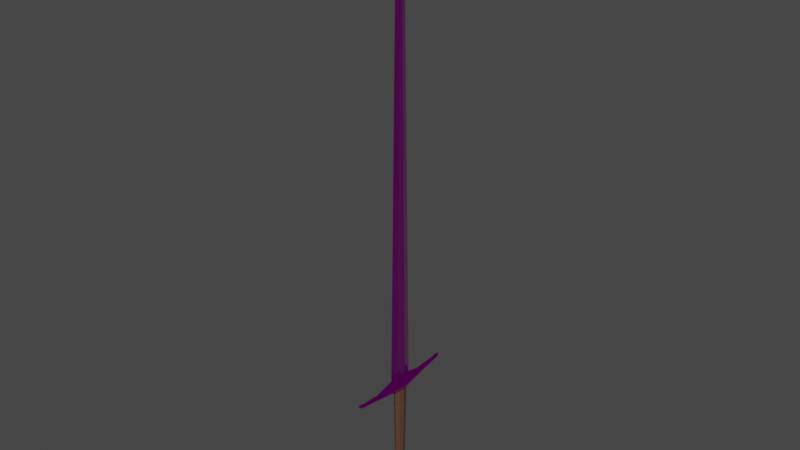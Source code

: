 # Source: longsword.blend  (saved by Blender 5.0.119; exported with 4.5.12 LTS)
import bpy
from mathutils import Matrix  # noqa: F401  (used for matrix-valued properties, if any)

bpy.ops.wm.read_factory_settings(use_empty=True)
scene = bpy.context.scene
scene.name = 'Scene'

# ---- collections
col_collection = bpy.data.collections.new('Collection'); scene.collection.children.link(col_collection)

# ---- images (referenced by path relative to the original .blend; pixels are not part of the script)
import os
ASSET_DIR = os.environ.get("B2B_ASSET_DIR", "")  # directory of the original .blend (textures are referenced by path, not embedded)
HERE = os.path.dirname(os.path.abspath(__file__))  # packed textures are extracted next to this script under _unpacked/

def load_image(name, relpath, width, height, colorspace="sRGB"):
    """Load a texture the original file referenced (path relative to the .blend, or extracted next to this script)."""
    p = next((c for c in (os.path.join(HERE, relpath), os.path.join(ASSET_DIR, relpath)) if relpath and os.path.exists(c)), "")
    if p:
        img = bpy.data.images.load(p, check_existing=True)
        img.name = name
    else:  # same state as the original file: an image datablock whose file is absent (Cycles renders it pink)
        img = bpy.data.images.new(name, width, height)
        img.source = "FILE"
        img.filepath = "//" + (relpath or name)
    img.colorspace_settings.name = colorspace
    return img
img_weapon1_diffuse_png = load_image('weapon1_diffuse.png', 'weapon1_diffuse.png', 1024, 1024, 'sRGB')
img_weapon1_occlusionroughnessmetallic_png = load_image('weapon1_occlusionRoughnessMetallic.png', 'weapon1_occlusionRoughnessMetallic.png', 1024, 1024, 'Non-Color')
img_weapon1_normal_png = load_image('weapon1_normal.png', 'weapon1_normal.png', 1024, 1024, 'Non-Color')

# ---- materials (node trees are filled in below, after node groups)
mat_material = bpy.data.materials.new('Material')
mat_material.use_backface_culling_lightprobe_volume = False
mat_material_001 = bpy.data.materials.new('Material.001')
mat_material_001.use_backface_culling_lightprobe_volume = False

# ---- material node trees
mat_material.use_nodes = True; mat_material.node_tree.nodes.clear()
_N = mat_material.node_tree.nodes; _L = mat_material.node_tree.links
n0 = _N.new('ShaderNodeBsdfPrincipled'); n0.name = 'Principled BSDF'; n0.location = (10, 300)
n0.distribution = 'GGX'
n0.subsurface_method = 'RANDOM_WALK_SKIN'
n0.inputs[3].default_value = 1.45
n0.inputs[27].default_value = (0.0, 0.0, 0.0, 1.0)
n0.inputs[28].default_value = 1.0
n1 = _N.new('ShaderNodeOutputMaterial'); n1.name = 'Material Output'; n1.location = (300, 300)
n2 = _N.new('ShaderNodeTexImage'); n2.name = 'Image Texture'; n2.location = (-355, 273)
n2.hide = True
n2.image = img_weapon1_diffuse_png
n3 = _N.new('ShaderNodeTexImage'); n3.name = 'Image Texture.001'; n3.location = (-636, 204)
n3.hide = True
n3.image = img_weapon1_occlusionroughnessmetallic_png
n4 = _N.new('ShaderNodeSeparateColor'); n4.name = 'Separate Color'; n4.location = (-299, 218)
n4.hide = True
n5 = _N.new('ShaderNodeTexImage'); n5.name = 'Image Texture.002'; n5.location = (-637, 116)
n5.hide = True
n5.image = img_weapon1_normal_png
n6 = _N.new('ShaderNodeNormalMap'); n6.name = 'Normal Map'; n6.location = (-240, 143)
n6.hide = True
_L.new(n0.outputs[0], n1.inputs[0])
_L.new(n2.outputs[0], n0.inputs[0])
_L.new(n3.outputs[0], n4.inputs[0])
_L.new(n4.outputs[1], n0.inputs[2])
_L.new(n4.outputs[2], n0.inputs[1])
_L.new(n6.outputs[0], n0.inputs[5])
_L.new(n5.outputs[0], n6.inputs[1])
n1.is_active_output = True
mat_material_001.use_nodes = True; mat_material_001.node_tree.nodes.clear()
_N = mat_material_001.node_tree.nodes; _L = mat_material_001.node_tree.links
n0 = _N.new('ShaderNodeBsdfPrincipled'); n0.name = 'Principled BSDF'; n0.location = (10, 300)
n0.distribution = 'GGX'
n0.subsurface_method = 'RANDOM_WALK_SKIN'
n0.inputs[0].default_value = (0.09195, 0.0396, 0.02388, 1.0)
n0.inputs[2].default_value = 1.0
n0.inputs[3].default_value = 1.45
n0.inputs[27].default_value = (0.0, 0.0, 0.0, 1.0)
n0.inputs[28].default_value = 1.0
n1 = _N.new('ShaderNodeOutputMaterial'); n1.name = 'Material Output'; n1.location = (300, 300)
_L.new(n0.outputs[0], n1.inputs[0])
n1.is_active_output = True

# ---- world
world_world = bpy.data.worlds.new('World'); scene.world = world_world
world_world.use_nodes = True; world_world.node_tree.nodes.clear()
_N = world_world.node_tree.nodes; _L = world_world.node_tree.links
n0 = _N.new('ShaderNodeOutputWorld'); n0.name = 'World Output'; n0.location = (300, 300)
n1 = _N.new('ShaderNodeBackground'); n1.name = 'Background'; n1.location = (10, 300)
n1.inputs[0].default_value = (0.05088, 0.05088, 0.05088, 1.0)
_L.new(n1.outputs[0], n0.inputs[0])
n0.is_active_output = True
world_world.color = (0.05088, 0.05088, 0.05088)
world_world.use_sun_shadow = False
world_world.sun_shadow_jitter_overblur = 0.0

# ---- meshes
me_cube_002 = bpy.data.meshes.new('Cube.002')
me_cube_002.from_pydata([(-1.131e-10, 0.02497, 0.0877), (-0.004812, 2.775e-06, 0.0877), (4.373e-10, 0.01238, 0.8037), (-0.001665, 2.761e-06, 0.8037), (-0.006332, 0.006033, 0.0877), (-0.002136, 0.002875, 0.8037), (-0.005343, 0.0132, 0.0877), (-0.002599, 0.01973, 0.0877), (-0.006249, 0.005747, 0.0877), (2.07e-09, -0.02496, 0.0877), (1.519e-09, -0.01237, 0.8037), (-0.006332, -0.006027, 0.0877), (-0.002136, -0.00287, 0.8037), (-0.005343, -0.0132, 0.0877), (-0.002599, -0.01973, 0.0877), (-0.006247, -0.005737, 0.0877), (0.004812, 2.775e-06, 0.0877), (0.001665, 2.761e-06, 0.8037), (-3.841e-05, 3.047e-06, 0.9898), (0.006332, 0.006033, 0.0877), (0.002136, 0.002875, 0.8037), (0.002599, 0.01973, 0.0877), (0.006249, 0.005747, 0.0877), (0.006332, -0.006027, 0.0877), (0.002136, -0.00287, 0.8037), (0.005343, -0.0132, 0.0877), (0.002599, -0.01973, 0.0877), (0.006247, -0.005737, 0.0877), (0.006711, 2.776e-06, -0.1174), (0.006711, -0.01584, -0.124), (0.006711, -0.0224, -0.1398), (0.006711, -0.01584, -0.1557), (0.006711, 2.778e-06, -0.1622), (0.006711, 0.01584, -0.1557), (0.006711, 0.02241, -0.1398), (0.006711, 0.01584, -0.124), (0.009718, 2.776e-06, -0.1263), (0.009718, -0.009585, -0.1303), (0.009718, -0.01356, -0.1398), (0.009718, -0.009585, -0.1494), (0.009718, 2.777e-06, -0.1534), (0.009718, 0.00959, -0.1494), (0.009718, 0.01356, -0.1398), (0.009718, 0.00959, -0.1303), (-0.006711, 2.775e-06, -0.1174), (-0.006711, -0.01584, -0.124), (-0.006711, -0.0224, -0.1398), (-0.006711, -0.01584, -0.1557), (-0.006711, 2.777e-06, -0.1622), (-0.006711, 0.01584, -0.1557), (-0.006711, 0.02241, -0.1398), (-0.006711, 0.01584, -0.124), (-0.009718, 2.775e-06, -0.1263), (-0.009718, -0.009585, -0.1303), (-0.009718, -0.01356, -0.1398), (-0.009718, -0.009585, -0.1494), (-0.009718, 2.776e-06, -0.1534), (-0.009718, 0.00959, -0.1494), (-0.009718, 0.01356, -0.1398), (-0.009718, 0.00959, -0.1303), (-0.007012, 2.821e-06, -0.1283), (-0.01005, 2.819e-06, 0.0826), (-0.004958, 0.007016, -0.1283), (-0.007107, 0.01006, 0.0826), (1.126e-08, 0.00992, -0.1283), (1.108e-08, 0.01422, 0.0826), (0.004958, 0.007016, -0.1283), (0.007107, 0.01006, 0.0826), (0.007012, 2.82e-06, -0.1283), (0.01005, 2.819e-06, 0.0826), (0.004958, -0.00701, -0.1283), (0.007107, -0.01005, 0.0826), (1.174e-08, -0.009915, -0.1283), (1.177e-08, -0.01421, 0.0826), (-0.004958, -0.00701, -0.1283), (-0.007107, -0.01005, 0.0826), (-0.006605, 0.009346, 0.03388), (1.113e-08, 0.01322, 0.03388), (0.006605, 0.009346, 0.03388), (0.009342, 2.819e-06, 0.03388), (0.006605, -0.00934, 0.03388), (1.176e-08, -0.01321, 0.03388), (-0.006605, -0.00934, 0.03388), (-0.009341, 2.82e-06, 0.03388), (-0.009405, 2.82e-06, 0.03791), (-0.00665, 0.009409, 0.03791), (1.112e-08, 0.0133, 0.03791), (0.00665, 0.009409, 0.03791), (0.009405, 2.819e-06, 0.03791), (0.00665, -0.009403, 0.03791), (1.176e-08, -0.0133, 0.03791), (-0.00665, -0.009403, 0.03791), (-0.01004, 2.819e-06, 0.0359), (-0.007098, 0.01004, 0.0359), (1.109e-08, 0.0142, 0.0359), (0.007098, 0.01004, 0.0359), (0.01004, 2.819e-06, 0.0359), (0.007098, -0.01004, 0.0359), (1.178e-08, -0.0142, 0.0359), (-0.007098, -0.01004, 0.0359), (-0.007575, 2.82e-06, -0.08901), (-0.005357, 0.007579, -0.08901), (1.123e-08, 0.01072, -0.08901), (0.005357, 0.007579, -0.08901), (0.007575, 2.82e-06, -0.08901), (0.005357, -0.007574, -0.08901), (1.175e-08, -0.01071, -0.08901), (-0.005357, -0.007574, -0.08901), (-0.005328, 0.007539, -0.09192), (1.123e-08, 0.01066, -0.09192), (0.005328, 0.007539, -0.09192), (0.007535, 2.82e-06, -0.09192), (0.005328, -0.007533, -0.09192), (1.175e-08, -0.01065, -0.09192), (-0.005328, -0.007533, -0.09192), (-0.007535, 2.82e-06, -0.09192), (-0.008051, 2.82e-06, -0.09049), (-0.005693, 0.008055, -0.09049), (1.121e-08, 0.01139, -0.09049), (0.005693, 0.008055, -0.09049), (0.008051, 2.82e-06, -0.09049), (0.005693, -0.008049, -0.09049), (1.176e-08, -0.01138, -0.09049), (-0.005693, -0.008049, -0.09049), (0.002328, 0.06094, 0.08914), (0.002144, 0.06094, 0.08246), (0.0006832, 0.1093, 0.09696), (0.01111, 2.776e-06, 0.07682), (0.007471, 2.775e-06, 0.09889), (0.01413, 2.776e-06, 0.08695), (0.0025, 0.1123, 0.09409), (0.006279, 0.06121, 0.08656), (-3.912e-09, 0.1119, 0.09093), (-1.685e-09, 0.06094, 0.08246), (-3.912e-09, 0.1119, 0.09082), (9.782e-10, 2.775e-06, 0.07682), (0.0009236, 0.1063, 0.0876), (0.00126, 0.1043, 0.09465), (0.004061, 0.106, 0.09113), (-3.667e-09, 0.1063, 0.0876), (-0.002328, 0.06094, 0.08914), (-0.002144, 0.06094, 0.08246), (-0.0006832, 0.1093, 0.09696), (-0.01111, 2.775e-06, 0.07682), (-0.007471, 2.775e-06, 0.09889), (-0.01413, 2.774e-06, 0.08695), (-0.0025, 0.1123, 0.09409), (-0.006279, 0.06121, 0.08656), (-0.0009236, 0.1063, 0.0876), (-0.00126, 0.1043, 0.09465), (-0.004061, 0.106, 0.09113), (0.002328, -0.06094, 0.08914), (0.002144, -0.06094, 0.08246), (0.0006832, -0.1093, 0.09696), (0.0025, -0.1123, 0.09409), (0.006279, -0.06121, 0.08656), (5.868e-09, -0.1119, 0.09093), (3.642e-09, -0.06094, 0.08246), (5.869e-09, -0.1119, 0.09082), (0.0009236, -0.1063, 0.0876), (0.00126, -0.1043, 0.09465), (0.004061, -0.106, 0.09113), (5.624e-09, -0.1063, 0.0876), (-0.002328, -0.06094, 0.08914), (-0.002144, -0.06094, 0.08246), (-0.0006832, -0.1093, 0.09696), (-0.0025, -0.1123, 0.09409), (-0.006279, -0.06121, 0.08656), (-0.0009236, -0.1063, 0.0876), (-0.00126, -0.1043, 0.09465), (-0.004061, -0.106, 0.09113), (-0.004785, 2.775e-06, 0.09487), (-0.006296, 0.006049, 0.09487), (-1.158e-10, 0.02503, 0.09487), (-0.005313, 0.01324, 0.09487), (-0.002584, 0.01978, 0.09487), (-0.006213, 0.005762, 0.09487), (-0.006296, -0.006043, 0.09487), (2.072e-09, -0.02503, 0.09487), (-0.005313, -0.01323, 0.09487), (-0.002584, -0.01978, 0.09487), (-0.006212, -0.005752, 0.09487), (0.004785, 2.775e-06, 0.09487), (0.006296, 0.006049, 0.09487), (0.002584, 0.01978, 0.09487), (0.006213, 0.005762, 0.09487), (0.006296, -0.006043, 0.09487), (0.005313, -0.01323, 0.09487), (0.002584, -0.01978, 0.09487), (0.006212, -0.005752, 0.09487)], [], [(175, 174, 172, 5, 2, 173), (5, 172, 176, 171, 3), (179, 180, 178, 10, 12, 177), (189, 182, 17, 24, 186), (2, 20, 183, 184, 173), (17, 182, 185, 183, 20), (19, 21, 184, 183), (188, 187, 186, 24, 10, 178), (3, 171, 181, 177, 12), (24, 17, 18), (10, 24, 18), (36, 37, 38, 39, 40, 41, 42, 43), (35, 51, 44, 28), (28, 44, 45, 29), (31, 47, 48, 32), (34, 50, 51, 35), (30, 46, 47, 31), (33, 49, 50, 34), (29, 45, 46, 30), (32, 48, 49, 33), (75, 61, 84, 91), (52, 59, 58, 57, 56, 55, 54, 53), (36, 28, 29, 37), (40, 32, 33, 41), (37, 29, 30, 38), (41, 33, 34, 42), (38, 30, 31, 39), (55, 56, 48, 47), (42, 34, 35, 43), (39, 31, 32, 40), (54, 55, 47, 46), (58, 59, 51, 50), (43, 35, 28, 36), (52, 53, 45, 44), (56, 57, 49, 48), (53, 54, 46, 45), (57, 58, 50, 49), (85, 93, 92, 84), (86, 94, 93, 85), (87, 95, 94, 86), (88, 96, 95, 87), (89, 97, 96, 88), (90, 98, 97, 89), (91, 99, 98, 90), (91, 84, 92, 99), (122, 123, 114, 113), (121, 122, 113, 112), (120, 121, 112, 111), (119, 120, 111, 110), (118, 119, 110, 109), (117, 118, 109, 108), (116, 117, 108, 115), (83, 76, 101, 100), (101, 117, 116, 100), (102, 118, 117, 101), (103, 119, 118, 102), (104, 120, 119, 103), (105, 121, 120, 104), (106, 122, 121, 105), (107, 123, 122, 106), (107, 100, 116, 123), (76, 77, 102, 101), (77, 78, 103, 102), (78, 79, 104, 103), (79, 80, 105, 104), (80, 81, 106, 105), (81, 82, 107, 106), (82, 83, 100, 107), (61, 63, 85, 84), (114, 115, 60, 74), (73, 75, 91, 90), (71, 73, 90, 89), (69, 71, 89, 88), (67, 69, 88, 87), (65, 67, 87, 86), (63, 65, 86, 85), (113, 114, 74, 72), (92, 93, 76, 83), (93, 94, 77, 76), (94, 95, 78, 77), (95, 96, 79, 78), (96, 97, 80, 79), (97, 98, 81, 80), (98, 99, 82, 81), (99, 92, 83, 82), (59, 52, 44, 51), (108, 109, 64, 62), (109, 110, 66, 64), (110, 111, 68, 66), (111, 112, 70, 68), (112, 113, 72, 70), (115, 108, 62, 60), (139, 134, 136), (141, 148, 139, 133), (138, 131, 125, 136), (126, 142, 149, 137), (131, 129, 127, 125), (130, 126, 137, 138), (137, 149, 140, 124), (141, 133, 135, 143), (150, 149, 142, 146), (12, 10, 18), (124, 128, 129, 131), (138, 137, 124, 131), (130, 138, 136, 134, 132), (145, 147, 141, 143), (146, 130, 132), (139, 148, 134), (147, 150, 148, 141), (124, 140, 144, 128), (146, 142, 126, 130), (152, 159, 162, 157), (123, 116, 115, 114), (144, 140, 147, 145), (140, 149, 150, 147), (150, 146, 132, 134, 148), (162, 159, 158), (157, 162, 168, 164), (155, 161, 159, 152), (160, 169, 165, 153), (129, 155, 152, 127), (161, 160, 153, 154), (163, 169, 160, 151), (135, 157, 164, 143), (166, 165, 169, 170), (20, 2, 18), (128, 151, 155, 129), (151, 160, 161, 155), (161, 154, 156, 158, 159), (167, 145, 143, 164), (133, 139, 136, 125), (154, 166, 156), (162, 158, 168), (170, 167, 164, 168), (163, 151, 128, 144), (154, 153, 165, 166), (135, 133, 125, 127), (163, 144, 145, 167), (170, 169, 163, 167), (166, 170, 168, 158, 156), (152, 157, 135, 127), (16, 182, 189, 27), (25, 187, 188, 26), (23, 186, 187, 25), (27, 189, 186, 23), (26, 188, 178, 9), (16, 22, 185, 182), (2, 5, 18), (22, 19, 183, 185), (21, 0, 173, 184), (1, 15, 181, 171), (13, 14, 180, 179), (11, 13, 179, 177), (15, 11, 177, 181), (14, 9, 178, 180), (1, 171, 176, 8), (6, 174, 175, 7), (4, 172, 174, 6), (8, 176, 172, 4), (7, 175, 173, 0), (20, 18, 17), (5, 3, 18), (12, 18, 3)])
me_cube_002.polygons.foreach_set('material_index', [0, 0, 0, 0, 0, 0, 0, 0, 0, 0, 0, 0, 0, 0, 0, 0, 0, 0, 0, 0, 1, 0, 0, 0, 0, 0, 0, 0, 0, 0, 0, 0, 0, 0, 0, 0, 0, 1, 1, 1, 1, 1, 1, 1, 1, 1, 1, 1, 1, 1, 1, 1, 1, 1, 1, 1, 1, 1, 1, 1, 1, 1, 1, 1, 1, 1, 1, 1, 1, 1, 1, 1, 1, 1, 1, 1, 1, 1, 1, 1, 1, 1, 1, 1, 1, 0, 1, 1, 1, 1, 1, 1, 0, 0, 0, 0, 0, 0, 0, 0, 0, 0, 0, 0, 0, 0, 0, 0, 0, 0, 0, 0, 1, 0, 0, 0, 0, 0, 0, 0, 0, 0, 0, 0, 0, 0, 0, 0, 0, 0, 0, 0, 0, 0, 0, 0, 0, 0, 0, 0, 0, 0, 0, 0, 0, 0, 0, 0, 0, 0, 0, 0, 0, 0, 0, 0, 0, 0, 0, 0, 0, 0, 0])
_uv = me_cube_002.uv_layers.new(name='UVMap')
_uv.uv.foreach_set('vector', [0.1524, 0.04955, 0.1434, 0.04955, 0.1335, 0.04955, 0.1291, 1.028, 0.1422, 1.028, 0.1597, 0.04955, 0.1291, 1.028, 0.1335, 0.04955, 0.1331, 0.04955, 0.1251, 0.04955, 0.1251, 1.028, 0.1068, 0.04955, 0.0978, 0.04955, 0.09056, 0.04955, 0.108, 1.028, 0.1211, 1.028, 0.1168, 0.04955, 0.1172, 0.04955, 0.1251, 0.04955, 0.1251, 1.028, 0.1211, 1.028, 0.1168, 0.04955, 0.1422, 1.028, 0.1291, 1.028, 0.1335, 0.04955, 0.1524, 0.04955, 0.1597, 0.04955, 0.1251, 1.028, 0.1251, 0.04955, 0.1331, 0.04955, 0.1335, 0.04955, 0.1291, 1.028, 0.1334, 0.03966, 0.1523, 0.03966, 0.1524, 0.04955, 0.1335, 0.04955, 0.0978, 0.04955, 0.1068, 0.04955, 0.1168, 0.04955, 0.1211, 1.028, 0.108, 1.028, 0.09056, 0.04955, 0.1251, 1.028, 0.1251, 0.04955, 0.1172, 0.04955, 0.1168, 0.04955, 0.1211, 1.028, 0.1211, 1.028, 0.1251, 1.028, 0.1251, 1.285, 0.108, 1.028, 0.1211, 1.028, 0.1251, 1.285, 0.1202, 0.1195, 0.1032, 0.1124, 0.0961, 0.0954, 0.1032, 0.07836, 0.1202, 0.0713, 0.1372, 0.07836, 0.1443, 0.0954, 0.1372, 0.1124, 0.1484, 0.08347, 0.1484, 0.1073, 0.1202, 0.1073, 0.1202, 0.08347, 0.1202, 0.08347, 0.1202, 0.1073, 0.09204, 0.1073, 0.09204, 0.08347, 0.09204, 0.08347, 0.09204, 0.1073, 0.1202, 0.1073, 0.1202, 0.08347, 0.1083, 0.0954, 0.1321, 0.0954, 0.1321, 0.1236, 0.1083, 0.1236, 0.1083, 0.0954, 0.1321, 0.0954, 0.1321, 0.06724, 0.1083, 0.06724, 0.1083, 0.06724, 0.1321, 0.06724, 0.1321, 0.0954, 0.1083, 0.0954, 0.1083, 0.1236, 0.1321, 0.1236, 0.1321, 0.0954, 0.1083, 0.0954, 0.1202, 0.08347, 0.1202, 0.1073, 0.1484, 0.1073, 0.1484, 0.08347, 0.3689, 0.8575, 0.3822, 0.8575, 0.3822, 0.7984, 0.3697, 0.7984, 0.1202, 0.1195, 0.1372, 0.1124, 0.1443, 0.0954, 0.1372, 0.07836, 0.1202, 0.0713, 0.1032, 0.07836, 0.0961, 0.0954, 0.1032, 0.1124, 0.1202, 0.1195, 0.1202, 0.1352, 0.09204, 0.1236, 0.1032, 0.1124, 0.1202, 0.0713, 0.1202, 0.05557, 0.1484, 0.06724, 0.1372, 0.07836, 0.1032, 0.1124, 0.09204, 0.1236, 0.08038, 0.0954, 0.0961, 0.0954, 0.1372, 0.07836, 0.1484, 0.06724, 0.16, 0.0954, 0.1443, 0.0954, 0.0961, 0.0954, 0.08038, 0.0954, 0.09204, 0.06724, 0.1032, 0.07836, 0.1032, 0.07836, 0.1202, 0.0713, 0.1202, 0.05557, 0.09204, 0.06724, 0.1443, 0.0954, 0.16, 0.0954, 0.1484, 0.1236, 0.1372, 0.1124, 0.1032, 0.07836, 0.09204, 0.06724, 0.1202, 0.05557, 0.1202, 0.0713, 0.0961, 0.0954, 0.1032, 0.07836, 0.09204, 0.06724, 0.08038, 0.0954, 0.1443, 0.0954, 0.1372, 0.1124, 0.1484, 0.1236, 0.16, 0.0954, 0.1372, 0.1124, 0.1484, 0.1236, 0.1202, 0.1352, 0.1202, 0.1195, 0.1202, 0.1195, 0.1032, 0.1124, 0.09204, 0.1236, 0.1202, 0.1352, 0.1202, 0.0713, 0.1372, 0.07836, 0.1484, 0.06724, 0.1202, 0.05557, 0.1032, 0.1124, 0.0961, 0.0954, 0.08038, 0.0954, 0.09204, 0.1236, 0.1372, 0.07836, 0.1443, 0.0954, 0.16, 0.0954, 0.1484, 0.06724, 0.3946, 0.7984, 0.3955, 0.7957, 0.3822, 0.7957, 0.3822, 0.7984, 0.3822, 0.7984, 0.3822, 0.7957, 0.3916, 0.7957, 0.391, 0.7984, 0.3734, 0.7984, 0.3728, 0.7957, 0.3822, 0.7957, 0.3822, 0.7984, 0.3822, 0.7984, 0.3822, 0.7957, 0.3955, 0.7957, 0.3946, 0.7984, 0.3697, 0.7984, 0.3689, 0.7957, 0.3822, 0.7957, 0.3822, 0.7984, 0.3822, 0.7984, 0.3822, 0.7957, 0.3728, 0.7957, 0.3734, 0.7984, 0.391, 0.7984, 0.3916, 0.7957, 0.3822, 0.7957, 0.3822, 0.7984, 0.3697, 0.7984, 0.3822, 0.7984, 0.3822, 0.7957, 0.3689, 0.7957, 0.3822, 0.6286, 0.3897, 0.6286, 0.3892, 0.6267, 0.3822, 0.6267, 0.3747, 0.6286, 0.3822, 0.6286, 0.3822, 0.6267, 0.3751, 0.6267, 0.3822, 0.6286, 0.3715, 0.6286, 0.3722, 0.6267, 0.3822, 0.6267, 0.3928, 0.6286, 0.3822, 0.6286, 0.3822, 0.6267, 0.3922, 0.6267, 0.3822, 0.6286, 0.3747, 0.6286, 0.3751, 0.6267, 0.3822, 0.6267, 0.3897, 0.6286, 0.3822, 0.6286, 0.3822, 0.6267, 0.3892, 0.6267, 0.3822, 0.6286, 0.3928, 0.6286, 0.3922, 0.6267, 0.3822, 0.6267, 0.3822, 0.7931, 0.3945, 0.7931, 0.3922, 0.6305, 0.3822, 0.6305, 0.3922, 0.6305, 0.3928, 0.6286, 0.3822, 0.6286, 0.3822, 0.6305, 0.3822, 0.6305, 0.3822, 0.6286, 0.3897, 0.6286, 0.3893, 0.6305, 0.3751, 0.6305, 0.3747, 0.6286, 0.3822, 0.6286, 0.3822, 0.6305, 0.3822, 0.6305, 0.3822, 0.6286, 0.3928, 0.6286, 0.3922, 0.6305, 0.3722, 0.6305, 0.3715, 0.6286, 0.3822, 0.6286, 0.3822, 0.6305, 0.3822, 0.6305, 0.3822, 0.6286, 0.3747, 0.6286, 0.3751, 0.6305, 0.3893, 0.6305, 0.3897, 0.6286, 0.3822, 0.6286, 0.3822, 0.6305, 0.3722, 0.6305, 0.3822, 0.6305, 0.3822, 0.6286, 0.3715, 0.6286, 0.3909, 0.7931, 0.3822, 0.7931, 0.3822, 0.6305, 0.3893, 0.6305, 0.3822, 0.7931, 0.3734, 0.7931, 0.3751, 0.6305, 0.3822, 0.6305, 0.3945, 0.7931, 0.3822, 0.7931, 0.3822, 0.6305, 0.3922, 0.6305, 0.3822, 0.7931, 0.3698, 0.7931, 0.3722, 0.6305, 0.3822, 0.6305, 0.3734, 0.7931, 0.3822, 0.7931, 0.3822, 0.6305, 0.3751, 0.6305, 0.3822, 0.7931, 0.3909, 0.7931, 0.3893, 0.6305, 0.3822, 0.6305, 0.3698, 0.7931, 0.3822, 0.7931, 0.3822, 0.6305, 0.3722, 0.6305, 0.3822, 0.8575, 0.3955, 0.8575, 0.3946, 0.7984, 0.3822, 0.7984, 0.3722, 0.6267, 0.3822, 0.6267, 0.3822, 0.5786, 0.3729, 0.5786, 0.3822, 0.8575, 0.3916, 0.8575, 0.391, 0.7984, 0.3822, 0.7984, 0.3728, 0.8575, 0.3822, 0.8575, 0.3822, 0.7984, 0.3734, 0.7984, 0.3822, 0.8575, 0.3689, 0.8575, 0.3697, 0.7984, 0.3822, 0.7984, 0.3955, 0.8575, 0.3822, 0.8575, 0.3822, 0.7984, 0.3946, 0.7984, 0.3822, 0.8575, 0.3728, 0.8575, 0.3734, 0.7984, 0.3822, 0.7984, 0.3916, 0.8575, 0.3822, 0.8575, 0.3822, 0.7984, 0.391, 0.7984, 0.3822, 0.6267, 0.3892, 0.6267, 0.3887, 0.5786, 0.3822, 0.5786, 0.3822, 0.7957, 0.3955, 0.7957, 0.3945, 0.7931, 0.3822, 0.7931, 0.3916, 0.7957, 0.3822, 0.7957, 0.3822, 0.7931, 0.3909, 0.7931, 0.3822, 0.7957, 0.3728, 0.7957, 0.3734, 0.7931, 0.3822, 0.7931, 0.3955, 0.7957, 0.3822, 0.7957, 0.3822, 0.7931, 0.3945, 0.7931, 0.3822, 0.7957, 0.3689, 0.7957, 0.3698, 0.7931, 0.3822, 0.7931, 0.3728, 0.7957, 0.3822, 0.7957, 0.3822, 0.7931, 0.3734, 0.7931, 0.3822, 0.7957, 0.3916, 0.7957, 0.3909, 0.7931, 0.3822, 0.7931, 0.3689, 0.7957, 0.3822, 0.7957, 0.3822, 0.7931, 0.3698, 0.7931, 0.1372, 0.1124, 0.1202, 0.1195, 0.1202, 0.1352, 0.1484, 0.1236, 0.3892, 0.6267, 0.3822, 0.6267, 0.3822, 0.5786, 0.3887, 0.5786, 0.3822, 0.6267, 0.3751, 0.6267, 0.3756, 0.5786, 0.3822, 0.5786, 0.3922, 0.6267, 0.3822, 0.6267, 0.3822, 0.5786, 0.3915, 0.5786, 0.3822, 0.6267, 0.3722, 0.6267, 0.3729, 0.5786, 0.3822, 0.5786, 0.3751, 0.6267, 0.3822, 0.6267, 0.3822, 0.5786, 0.3756, 0.5786, 0.3822, 0.6267, 0.3922, 0.6267, 0.3915, 0.5786, 0.3822, 0.5786, 0.09613, 0.4558, 0.09613, 0.4649, 0.09763, 0.4558, 0.09265, 0.3822, 0.09463, 0.4558, 0.09613, 0.4558, 0.09613, 0.3822, 0.1303, 0.4554, 0.1377, 0.3826, 0.1444, 0.3822, 0.136, 0.4558, 0.09724, 0.4608, 0.09502, 0.4608, 0.09409, 0.4526, 0.09818, 0.4526, 0.1377, 0.3826, 0.1371, 0.2833, 0.1535, 0.2833, 0.1444, 0.3822, 0.1255, 0.4656, 0.1208, 0.4608, 0.1246, 0.4526, 0.1303, 0.4554, 0.09818, 0.4526, 0.09409, 0.4526, 0.09235, 0.3822, 0.09991, 0.3822, 0.09265, 0.3822, 0.09613, 0.3822, 0.09613, 0.2833, 0.07809, 0.2833, 0.1303, 0.4554, 0.1246, 0.4526, 0.1208, 0.4608, 0.1255, 0.4656, 0.1211, 1.028, 0.108, 1.028, 0.1251, 1.285, 0.1335, 0.3822, 0.1177, 0.2833, 0.1371, 0.2833, 0.1377, 0.3826, 0.1027, 0.4554, 0.09818, 0.4526, 0.09991, 0.3822, 0.1063, 0.3826, 0.1255, 0.4656, 0.1303, 0.4554, 0.136, 0.4558, 0.1308, 0.4649, 0.1306, 0.4649, 0.1371, 0.2833, 0.1377, 0.3826, 0.1444, 0.3822, 0.1535, 0.2833, 0.1255, 0.287, 0.1255, 0.2789, 0.1306, 0.283, 0.09613, 0.4558, 0.09463, 0.4558, 0.09613, 0.4649, 0.1377, 0.3826, 0.1303, 0.4554, 0.136, 0.4558, 0.1444, 0.3822, 0.09991, 0.3822, 0.09235, 0.3822, 0.084, 0.2833, 0.1083, 0.2833, 0.09207, 0.4656, 0.09502, 0.4608, 0.09724, 0.4608, 0.1002, 0.4656, 0.09961, 0.1843, 0.09763, 0.1107, 0.09613, 0.1107, 0.09613, 0.1843, 0.3715, 0.6286, 0.3822, 0.6286, 0.3822, 0.6267, 0.3722, 0.6267, 0.1177, 0.2833, 0.1335, 0.3822, 0.1377, 0.3826, 0.1371, 0.2833, 0.09235, 0.3822, 0.09409, 0.4526, 0.08954, 0.4554, 0.08594, 0.3826, 0.1303, 0.4554, 0.1255, 0.4656, 0.1306, 0.4649, 0.1308, 0.4649, 0.136, 0.4558, 0.09613, 0.1107, 0.09763, 0.1107, 0.09613, 0.1016, 0.09613, 0.1843, 0.09613, 0.1107, 0.09463, 0.1107, 0.09265, 0.1843, 0.1377, 0.1839, 0.1303, 0.1111, 0.136, 0.1107, 0.1444, 0.1843, 0.09818, 0.1139, 0.09409, 0.1139, 0.09502, 0.1057, 0.09724, 0.1057, 0.1371, 0.2833, 0.1377, 0.1839, 0.1444, 0.1843, 0.1535, 0.2833, 0.1303, 0.1111, 0.1246, 0.1139, 0.1208, 0.1057, 0.1255, 0.1009, 0.09235, 0.1843, 0.09409, 0.1139, 0.09818, 0.1139, 0.09991, 0.1843, 0.09613, 0.2833, 0.09613, 0.1843, 0.09265, 0.1843, 0.07809, 0.2833, 0.1255, 0.1009, 0.1208, 0.1057, 0.1246, 0.1139, 0.1303, 0.1111, 0.1291, 1.028, 0.1422, 1.028, 0.1251, 1.285, 0.1177, 0.2833, 0.1335, 0.1843, 0.1377, 0.1839, 0.1371, 0.2833, 0.09991, 0.1843, 0.09818, 0.1139, 0.1027, 0.1111, 0.1063, 0.1839, 0.1303, 0.1111, 0.1255, 0.1009, 0.1306, 0.1016, 0.1308, 0.1016, 0.136, 0.1107, 0.1377, 0.1839, 0.1371, 0.2833, 0.1535, 0.2833, 0.1444, 0.1843, 0.09613, 0.3822, 0.09613, 0.4558, 0.09763, 0.4558, 0.09961, 0.3822, 0.1255, 0.2789, 0.1255, 0.287, 0.1306, 0.283, 0.09613, 0.1107, 0.09613, 0.1016, 0.09463, 0.1107, 0.1303, 0.1111, 0.1377, 0.1839, 0.1444, 0.1843, 0.136, 0.1107, 0.09235, 0.1843, 0.09991, 0.1843, 0.1083, 0.2833, 0.084, 0.2833, 0.1002, 0.1009, 0.09724, 0.1057, 0.09502, 0.1057, 0.09207, 0.1009, 0.09613, 0.2833, 0.09613, 0.3822, 0.09961, 0.3822, 0.1142, 0.2833, 0.1335, 0.1843, 0.1177, 0.2833, 0.1371, 0.2833, 0.1377, 0.1839, 0.08954, 0.1111, 0.09409, 0.1139, 0.09235, 0.1843, 0.08594, 0.1839, 0.1255, 0.1009, 0.1303, 0.1111, 0.136, 0.1107, 0.1308, 0.1016, 0.1306, 0.1016, 0.09961, 0.1843, 0.09613, 0.1843, 0.09613, 0.2833, 0.1142, 0.2833, 0.1251, 0.03966, 0.1251, 0.04955, 0.1172, 0.04955, 0.1172, 0.03966, 0.1069, 0.03966, 0.1068, 0.04955, 0.0978, 0.04955, 0.09787, 0.03966, 0.1168, 0.03966, 0.1168, 0.04955, 0.1068, 0.04955, 0.1069, 0.03966, 0.1172, 0.03966, 0.1172, 0.04955, 0.1168, 0.04955, 0.1168, 0.03966, 0.09787, 0.03966, 0.0978, 0.04955, 0.09056, 0.04955, 0.09064, 0.03966, 0.1251, 0.03966, 0.133, 0.03966, 0.1331, 0.04955, 0.1251, 0.04955, 0.1422, 1.028, 0.1291, 1.028, 0.1251, 1.285, 0.133, 0.03966, 0.1334, 0.03966, 0.1335, 0.04955, 0.1331, 0.04955, 0.1523, 0.03966, 0.1596, 0.03966, 0.1597, 0.04955, 0.1524, 0.04955, 0.1251, 0.03966, 0.1172, 0.03966, 0.1172, 0.04955, 0.1251, 0.04955, 0.1069, 0.03966, 0.09787, 0.03966, 0.0978, 0.04955, 0.1068, 0.04955, 0.1168, 0.03966, 0.1069, 0.03966, 0.1068, 0.04955, 0.1168, 0.04955, 0.1172, 0.03966, 0.1168, 0.03966, 0.1168, 0.04955, 0.1172, 0.04955, 0.09787, 0.03966, 0.09064, 0.03966, 0.09056, 0.04955, 0.0978, 0.04955, 0.1251, 0.03966, 0.1251, 0.04955, 0.1331, 0.04955, 0.133, 0.03966, 0.1433, 0.03966, 0.1434, 0.04955, 0.1524, 0.04955, 0.1523, 0.03966, 0.1334, 0.03966, 0.1335, 0.04955, 0.1434, 0.04955, 0.1433, 0.03966, 0.133, 0.03966, 0.1331, 0.04955, 0.1335, 0.04955, 0.1334, 0.03966, 0.1523, 0.03966, 0.1524, 0.04955, 0.1597, 0.04955, 0.1596, 0.03966, 0.1291, 1.028, 0.1251, 1.285, 0.1251, 1.028, 0.1291, 1.028, 0.1251, 1.028, 0.1251, 1.285, 0.1211, 1.028, 0.1251, 1.285, 0.1251, 1.028])
me_cube_002.materials.append(mat_material)
me_cube_002.materials.append(mat_material_001)
me_cube_002.use_remesh_fix_poles = True
me_cube_002.use_remesh_preserve_attributes = False
me_cube_002.use_paint_bone_selection = False
me_cube_002.use_paint_mask = True
me_cube_002.update()

# ---- objects
ob_cube_001 = bpy.data.objects.new('Cube.001', me_cube_002)

# ---- transforms, parenting, visibility, modifiers, constraints
ob_cube_001.location = (0.0, 0.0, 0.0)

# ---- collection membership
col_collection.objects.link(ob_cube_001)

# ---- scene / render settings (as saved in the file)
scene.frame_start = 1; scene.frame_end = 250; scene.frame_set(207)
scene.render.engine = 'CYCLES'
scene.render.bake_bias = 0.0
scene.render.bake_samples = 0
scene.cycles.sampling_pattern = 'TABULATED_SOBOL'
scene.cycles.use_light_tree = False
scene.cycles.bake_type = 'AO'
scene.view_settings.view_transform = 'Filmic'
bpy.context.view_layer.update()

# ---- added for rendering (the .blend has no active camera and no usable light): camera, sun
cam_auto = bpy.data.cameras.new('AutoCamera')
cam_auto.lens = 50.0
cam_auto.sensor_width = 36.0
cam_auto.clip_end = 1000.0
ob_auto_camera = bpy.data.objects.new('AutoCamera', cam_auto)
scene.collection.objects.link(ob_auto_camera)
ob_auto_camera.location = (1.08626, -1.30351, 1.28278)
ob_auto_camera.rotation_euler = (1.09748, -7.21219e-08, 0.694738)
scene.camera = ob_auto_camera
light_auto_sun = bpy.data.lights.new('AutoSun', 'SUN')
light_auto_sun.energy = 3.0
light_auto_sun.angle = 0.0523599
ob_auto_sun = bpy.data.objects.new('AutoSun', light_auto_sun)
scene.collection.objects.link(ob_auto_sun)
ob_auto_sun.rotation_euler = (0.872665, 0.174533, 0.523599)
bpy.context.view_layer.update()

